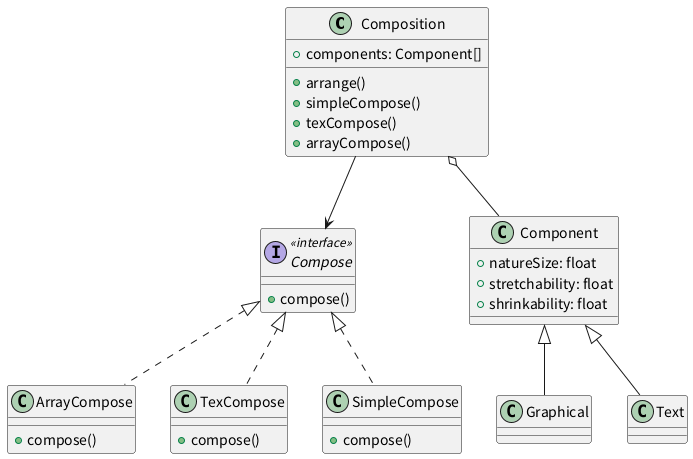

The diagram above was rendered by PlantUML. Its source (embedded in the PNG):
@startuml step2
class Composition{
    + components: Component[]
    + arrange()
    + simpleCompose()
    + texCompose()
    + arrayCompose()
}

interface Compose <<interface>>{
    + compose()
} 

together{
    class SimpleCompose{
        + compose()
    }

    class TexCompose{
        + compose()
    }

    class ArrayCompose{
        + compose()
    }
}

class Component{
    + natureSize: float
    + stretchability: float
    + shrinkability: float
}

together{
    class Text{

    }

    class Graphical{

    }
}

Component <|-- Text
Component <|-- Graphical
Composition o-- Component

Composition --> Compose
Compose <|.. SimpleCompose
Compose <|.. TexCompose
Compose <|.. ArrayCompose

@enduml